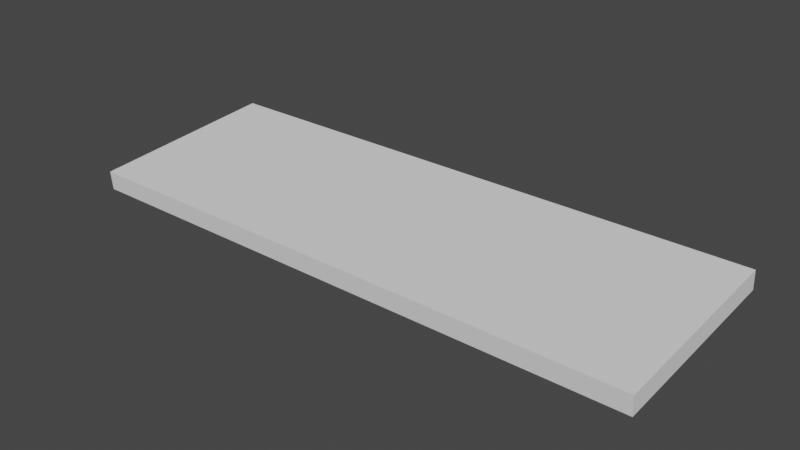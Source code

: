 # Source: keyboard.blend  (saved by Blender 3.4.6; exported with 4.5.12 LTS)
import bpy
from mathutils import Matrix  # noqa: F401  (used for matrix-valued properties, if any)

bpy.ops.wm.read_factory_settings(use_empty=True)
scene = bpy.context.scene
scene.name = 'Scene'

# ---- world
world_world = bpy.data.worlds.new('World'); scene.world = world_world
world_world.use_nodes = True; world_world.node_tree.nodes.clear()
_N = world_world.node_tree.nodes; _L = world_world.node_tree.links
n0 = _N.new('ShaderNodeOutputWorld'); n0.name = 'World Output'; n0.location = (300, 300)
n1 = _N.new('ShaderNodeBackground'); n1.name = 'Background'; n1.location = (10, 300)
n1.inputs[0].default_value = (0.05088, 0.05088, 0.05088, 1.0)
_L.new(n1.outputs[0], n0.inputs[0])
n0.is_active_output = True
world_world.color = (0.05088, 0.05088, 0.05088)
world_world.use_sun_shadow = False
world_world.sun_shadow_jitter_overblur = 0.0

# ---- meshes
me_cube_007 = bpy.data.meshes.new('Cube.007')
me_cube_007.from_pydata([(-0.205, 0.06449, -0.0115), (-0.205, 0.06449, -0.001499), (-0.205, 0.06549, -0.0115), (-0.205, 0.06549, -0.001499), (-0.195, 0.06449, -0.0115), (-0.195, 0.06449, -0.001499), (-0.195, 0.06549, -0.0115), (-0.195, 0.06549, -0.001499), (-0.225, -0.07419, -0.01336), (-0.225, -0.07537, 0.001594), (-0.225, 0.07534, -0.001591), (-0.225, 0.07417, 0.01336), (0.225, -0.07419, -0.01336), (0.225, -0.07537, 0.001594), (0.225, 0.07534, -0.001591), (0.225, 0.07417, 0.01336), (0.195, 0.06449, -0.0115), (0.195, 0.06449, -0.001499), (0.195, 0.06549, -0.0115), (0.195, 0.06549, -0.001499), (0.205, 0.06449, -0.0115), (0.205, 0.06449, -0.001499), (0.205, 0.06549, -0.0115), (0.205, 0.06549, -0.001499)], [], [(0, 1, 3, 2), (2, 3, 7, 6), (6, 7, 5, 4), (4, 5, 1, 0), (2, 6, 4, 0), (7, 3, 1, 5), (8, 9, 11, 10), (10, 11, 15, 14), (14, 15, 13, 12), (12, 13, 9, 8), (10, 14, 12, 8), (15, 11, 9, 13), (16, 17, 19, 18), (18, 19, 23, 22), (22, 23, 21, 20), (20, 21, 17, 16), (18, 22, 20, 16), (23, 19, 17, 21)])
_uv = me_cube_007.uv_layers.new(name='UVMap')
_uv.uv.foreach_set('vector', [0.7568, 0.6667, 0.7568, 0.6889, 0.7545, 0.6889, 0.7545, 0.6667, 0.7545, 0.7333, 0.7323, 0.7333, 0.7323, 0.7111, 0.7545, 0.7111, 0.7568, 0.7333, 0.7568, 0.7556, 0.7545, 0.7556, 0.7545, 0.7333, 0.7545, 0.7556, 0.7323, 0.7556, 0.7323, 0.7333, 0.7545, 0.7333, 0.7568, 0.6889, 0.7568, 0.6667, 0.759, 0.6667, 0.759, 0.6889, 0.7568, 0.7333, 0.7568, 0.7111, 0.759, 0.7111, 0.759, 0.7333, 0.7323, 0.0, 0.7657, 1.49e-08, 0.7657, 0.3333, 0.7323, 0.3333, 0.699, 1.0, 0.6658, 1.0, 0.6658, 0.0, 0.699, 0.0, 0.7323, 0.3333, 0.7657, 0.3333, 0.7657, 0.6667, 0.7323, 0.6667, 0.7323, 1.0, 0.699, 1.0, 0.699, 0.0, 0.7323, 0.0, 0.0, 1.0, 0.0, 0.0, 0.3329, 0.0, 0.3329, 1.0, 0.3329, 1.0, 0.3329, 0.0, 0.6658, 0.0, 0.6658, 1.0, 0.7568, 0.6889, 0.7568, 0.7111, 0.7545, 0.7111, 0.7545, 0.6889, 0.7545, 0.6889, 0.7323, 0.6889, 0.7323, 0.6667, 0.7545, 0.6667, 0.7568, 0.7111, 0.7568, 0.7333, 0.7545, 0.7333, 0.7545, 0.7111, 0.7545, 0.7111, 0.7323, 0.7111, 0.7323, 0.6889, 0.7545, 0.6889, 0.7568, 0.7556, 0.7568, 0.7333, 0.759, 0.7333, 0.759, 0.7556, 0.7568, 0.7111, 0.7568, 0.6889, 0.759, 0.6889, 0.759, 0.7111])
me_cube_007.update()

# ---- objects
ob_keyboard = bpy.data.objects.new('Keyboard', me_cube_007)

# ---- transforms, parenting, visibility, modifiers, constraints
ob_keyboard.location = (0.0, 0.0, 0.0)

# ---- collection membership
scene.collection.objects.link(ob_keyboard)

# ---- scene / render settings (as saved in the file)
scene.frame_start = 1; scene.frame_end = 250; scene.frame_set(1)
scene.render.engine = 'BLENDER_EEVEE_NEXT'
scene.cycles.sampling_pattern = 'TABULATED_SOBOL'
scene.cycles.use_light_tree = False
scene.view_settings.view_transform = 'Filmic'
bpy.context.view_layer.update()

# ---- added for rendering (the .blend has no active camera and no usable light): camera, sun
cam_auto = bpy.data.cameras.new('AutoCamera')
cam_auto.lens = 50.0
cam_auto.sensor_width = 36.0
cam_auto.clip_end = 1000.0
ob_auto_camera = bpy.data.objects.new('AutoCamera', cam_auto)
scene.collection.objects.link(ob_auto_camera)
ob_auto_camera.location = (0.439778, -0.527746, 0.351823)
ob_auto_camera.rotation_euler = (1.09748, -7.21219e-08, 0.694738)
scene.camera = ob_auto_camera
light_auto_sun = bpy.data.lights.new('AutoSun', 'SUN')
light_auto_sun.energy = 3.0
light_auto_sun.angle = 0.0523599
ob_auto_sun = bpy.data.objects.new('AutoSun', light_auto_sun)
scene.collection.objects.link(ob_auto_sun)
ob_auto_sun.rotation_euler = (0.872665, 0.174533, 0.523599)
bpy.context.view_layer.update()
